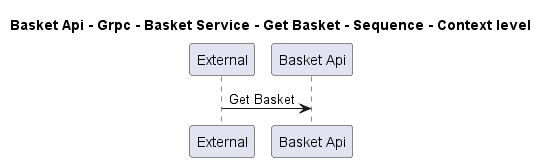

The diagram above was rendered by PlantUML. Its source (embedded in the PNG):
@startuml
!pragma layout smetana

title Basket Api - Grpc - Basket Service - Get Basket - Sequence - Context level

participant "External" as C4InterFlow.SoftwareSystems.ExternalSystem
participant "Basket Api" as dotnet.eShop.Architecture.SoftwareSystems.BasketApi

C4InterFlow.SoftwareSystems.ExternalSystem -> dotnet.eShop.Architecture.SoftwareSystems.BasketApi : Get Basket


@enduml